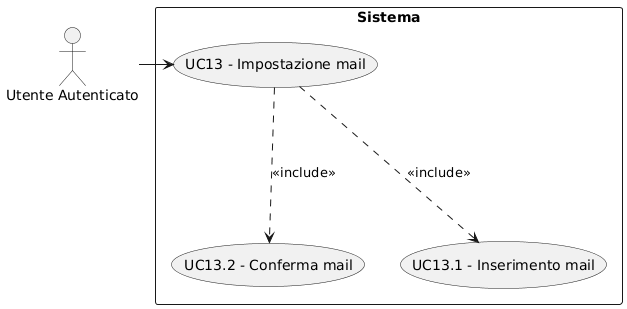

The diagram above was rendered by PlantUML. Its source (embedded in the PNG):
@startuml
skinparam wrapWidth 200
skinparam MaxMessageSize 150
top to bottom direction
skinparam packageStyle rectangle

actor "Utente Autenticato" as CA_authd_usr

rectangle "Sistema" {
    usecase "UC13.2 - Conferma mail" as conferma_nuova_mail
    usecase "UC13 - Impostazione mail" as impostazione_mail
    usecase "UC13.1 - Inserimento mail" as inserimento_nuova_mail
}

CA_authd_usr -right-> impostazione_mail
impostazione_mail -down..> inserimento_nuova_mail : <<include>>
impostazione_mail -down..> conferma_nuova_mail : <<include>>
@enduml